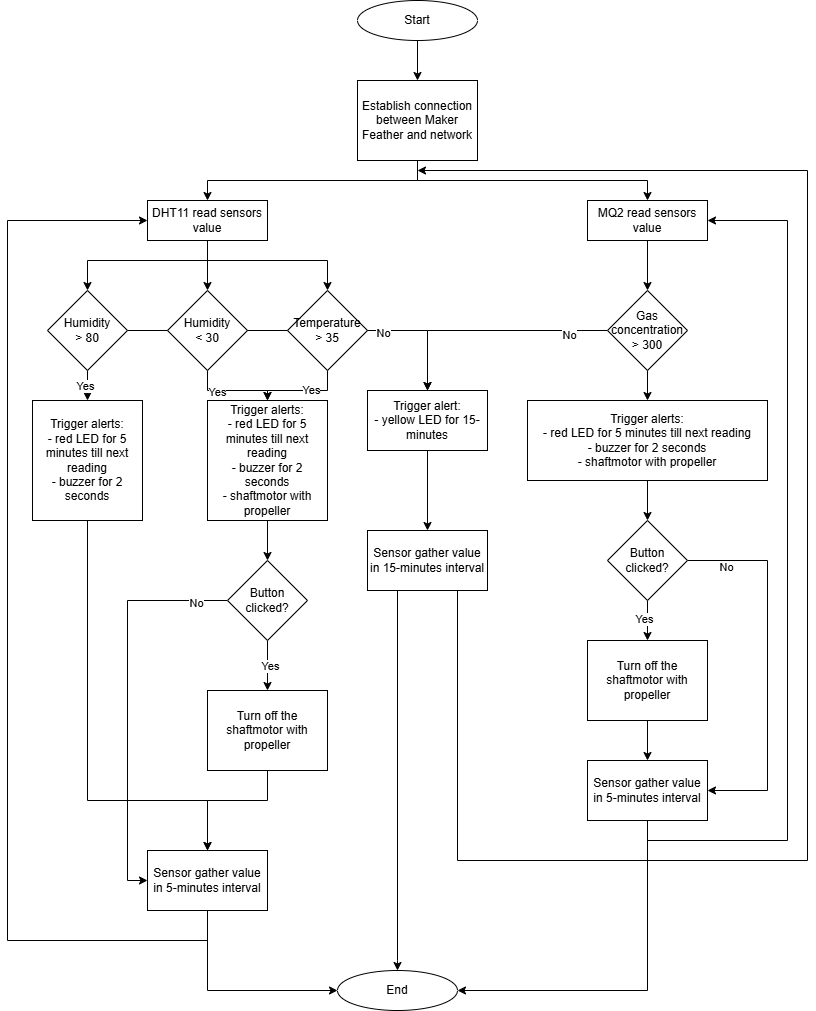

The diagram above was exported from draw.io. Its source (the exported page's mxGraphModel, read from the mxfile embedded in the PNG):
<mxGraphModel dx="1763" dy="1680" grid="1" gridSize="10" guides="1" tooltips="1" connect="1" arrows="1" fold="1" page="1" pageScale="1" pageWidth="827" pageHeight="1169" math="0" shadow="0">
  <root>
    <mxCell id="WIyWlLk6GJQsqaUBKTNV-0" />
    <mxCell id="WIyWlLk6GJQsqaUBKTNV-1" parent="WIyWlLk6GJQsqaUBKTNV-0" />
    <mxCell id="UoPR5uPzelKQggVJDjDg-3" style="edgeStyle=orthogonalEdgeStyle;rounded=0;orthogonalLoop=1;jettySize=auto;html=1;exitX=0.5;exitY=1;exitDx=0;exitDy=0;" parent="WIyWlLk6GJQsqaUBKTNV-1" source="WIyWlLk6GJQsqaUBKTNV-3" target="UoPR5uPzelKQggVJDjDg-2" edge="1">
      <mxGeometry relative="1" as="geometry" />
    </mxCell>
    <mxCell id="Js0Xo4bjnHVnnfPY5KMH-3" style="edgeStyle=orthogonalEdgeStyle;rounded=0;orthogonalLoop=1;jettySize=auto;html=1;entryX=0.5;entryY=0;entryDx=0;entryDy=0;" parent="WIyWlLk6GJQsqaUBKTNV-1" source="WIyWlLk6GJQsqaUBKTNV-3" target="Js0Xo4bjnHVnnfPY5KMH-2" edge="1">
      <mxGeometry relative="1" as="geometry">
        <Array as="points">
          <mxPoint x="410" y="100" />
          <mxPoint x="640" y="100" />
        </Array>
      </mxGeometry>
    </mxCell>
    <mxCell id="WIyWlLk6GJQsqaUBKTNV-3" value="Establish connection between Maker Feather and network" style="rounded=0;whiteSpace=wrap;html=1;fontSize=12;glass=0;strokeWidth=1;shadow=0;" parent="WIyWlLk6GJQsqaUBKTNV-1" vertex="1">
      <mxGeometry x="350" width="120" height="80" as="geometry" />
    </mxCell>
    <mxCell id="UoPR5uPzelKQggVJDjDg-1" style="edgeStyle=orthogonalEdgeStyle;rounded=0;orthogonalLoop=1;jettySize=auto;html=1;" parent="WIyWlLk6GJQsqaUBKTNV-1" source="UoPR5uPzelKQggVJDjDg-0" target="WIyWlLk6GJQsqaUBKTNV-3" edge="1">
      <mxGeometry relative="1" as="geometry" />
    </mxCell>
    <mxCell id="UoPR5uPzelKQggVJDjDg-0" value="Start" style="ellipse;html=1;whiteSpace=wrap;" parent="WIyWlLk6GJQsqaUBKTNV-1" vertex="1">
      <mxGeometry x="350" y="-80" width="120" height="40" as="geometry" />
    </mxCell>
    <mxCell id="Js0Xo4bjnHVnnfPY5KMH-67" style="edgeStyle=orthogonalEdgeStyle;rounded=0;orthogonalLoop=1;jettySize=auto;html=1;entryX=0.5;entryY=0;entryDx=0;entryDy=0;" parent="WIyWlLk6GJQsqaUBKTNV-1" source="UoPR5uPzelKQggVJDjDg-2" target="Js0Xo4bjnHVnnfPY5KMH-5" edge="1">
      <mxGeometry relative="1" as="geometry">
        <Array as="points">
          <mxPoint x="200" y="180" />
          <mxPoint x="80" y="180" />
        </Array>
      </mxGeometry>
    </mxCell>
    <mxCell id="Js0Xo4bjnHVnnfPY5KMH-68" style="edgeStyle=orthogonalEdgeStyle;rounded=0;orthogonalLoop=1;jettySize=auto;html=1;entryX=0.5;entryY=0;entryDx=0;entryDy=0;" parent="WIyWlLk6GJQsqaUBKTNV-1" source="UoPR5uPzelKQggVJDjDg-2" target="Js0Xo4bjnHVnnfPY5KMH-6" edge="1">
      <mxGeometry relative="1" as="geometry" />
    </mxCell>
    <mxCell id="Js0Xo4bjnHVnnfPY5KMH-69" style="edgeStyle=orthogonalEdgeStyle;rounded=0;orthogonalLoop=1;jettySize=auto;html=1;entryX=0.5;entryY=0;entryDx=0;entryDy=0;" parent="WIyWlLk6GJQsqaUBKTNV-1" source="UoPR5uPzelKQggVJDjDg-2" target="Js0Xo4bjnHVnnfPY5KMH-7" edge="1">
      <mxGeometry relative="1" as="geometry">
        <Array as="points">
          <mxPoint x="200" y="180" />
          <mxPoint x="320" y="180" />
        </Array>
      </mxGeometry>
    </mxCell>
    <mxCell id="UoPR5uPzelKQggVJDjDg-2" value="DHT11 read sensors value" style="rounded=0;whiteSpace=wrap;html=1;fontSize=12;glass=0;strokeWidth=1;shadow=0;" parent="WIyWlLk6GJQsqaUBKTNV-1" vertex="1">
      <mxGeometry x="140" y="120" width="120" height="40" as="geometry" />
    </mxCell>
    <mxCell id="Js0Xo4bjnHVnnfPY5KMH-74" style="edgeStyle=orthogonalEdgeStyle;rounded=0;orthogonalLoop=1;jettySize=auto;html=1;entryX=0.5;entryY=0;entryDx=0;entryDy=0;" parent="WIyWlLk6GJQsqaUBKTNV-1" source="Js0Xo4bjnHVnnfPY5KMH-2" target="Js0Xo4bjnHVnnfPY5KMH-47" edge="1">
      <mxGeometry relative="1" as="geometry" />
    </mxCell>
    <mxCell id="Js0Xo4bjnHVnnfPY5KMH-2" value="MQ2 read sensors value" style="rounded=0;whiteSpace=wrap;html=1;fontSize=12;glass=0;strokeWidth=1;shadow=0;" parent="WIyWlLk6GJQsqaUBKTNV-1" vertex="1">
      <mxGeometry x="580" y="120" width="120" height="40" as="geometry" />
    </mxCell>
    <mxCell id="Js0Xo4bjnHVnnfPY5KMH-28" style="edgeStyle=orthogonalEdgeStyle;rounded=0;orthogonalLoop=1;jettySize=auto;html=1;entryX=0.5;entryY=0;entryDx=0;entryDy=0;" parent="WIyWlLk6GJQsqaUBKTNV-1" source="Js0Xo4bjnHVnnfPY5KMH-5" target="Js0Xo4bjnHVnnfPY5KMH-12" edge="1">
      <mxGeometry relative="1" as="geometry" />
    </mxCell>
    <mxCell id="Js0Xo4bjnHVnnfPY5KMH-55" value="Yes" style="edgeLabel;html=1;align=center;verticalAlign=middle;resizable=0;points=[];" parent="Js0Xo4bjnHVnnfPY5KMH-28" vertex="1" connectable="0">
      <mxGeometry x="-0.4189" y="-2" relative="1" as="geometry">
        <mxPoint x="-1" as="offset" />
      </mxGeometry>
    </mxCell>
    <mxCell id="Js0Xo4bjnHVnnfPY5KMH-84" style="edgeStyle=orthogonalEdgeStyle;rounded=0;orthogonalLoop=1;jettySize=auto;html=1;" parent="WIyWlLk6GJQsqaUBKTNV-1" source="Js0Xo4bjnHVnnfPY5KMH-5" target="Js0Xo4bjnHVnnfPY5KMH-37" edge="1">
      <mxGeometry relative="1" as="geometry" />
    </mxCell>
    <mxCell id="Js0Xo4bjnHVnnfPY5KMH-87" value="No" style="edgeLabel;html=1;align=center;verticalAlign=middle;resizable=0;points=[];" parent="Js0Xo4bjnHVnnfPY5KMH-84" vertex="1" connectable="0">
      <mxGeometry x="0.4184" y="-2" relative="1" as="geometry">
        <mxPoint as="offset" />
      </mxGeometry>
    </mxCell>
    <mxCell id="Js0Xo4bjnHVnnfPY5KMH-5" value="Humidity&lt;div&gt;&amp;gt; 80&lt;/div&gt;" style="rhombus;whiteSpace=wrap;html=1;" parent="WIyWlLk6GJQsqaUBKTNV-1" vertex="1">
      <mxGeometry x="40" y="210" width="80" height="80" as="geometry" />
    </mxCell>
    <mxCell id="Js0Xo4bjnHVnnfPY5KMH-60" style="edgeStyle=orthogonalEdgeStyle;rounded=0;orthogonalLoop=1;jettySize=auto;html=1;entryX=0.5;entryY=0;entryDx=0;entryDy=0;" parent="WIyWlLk6GJQsqaUBKTNV-1" source="Js0Xo4bjnHVnnfPY5KMH-6" target="Js0Xo4bjnHVnnfPY5KMH-59" edge="1">
      <mxGeometry relative="1" as="geometry" />
    </mxCell>
    <mxCell id="Js0Xo4bjnHVnnfPY5KMH-62" value="Yes" style="edgeLabel;html=1;align=center;verticalAlign=middle;resizable=0;points=[];" parent="Js0Xo4bjnHVnnfPY5KMH-60" vertex="1" connectable="0">
      <mxGeometry x="-0.357" y="-1" relative="1" as="geometry">
        <mxPoint as="offset" />
      </mxGeometry>
    </mxCell>
    <mxCell id="Js0Xo4bjnHVnnfPY5KMH-6" value="Humidity&lt;div&gt;&amp;lt; 30&lt;/div&gt;" style="rhombus;whiteSpace=wrap;html=1;" parent="WIyWlLk6GJQsqaUBKTNV-1" vertex="1">
      <mxGeometry x="160" y="210" width="80" height="80" as="geometry" />
    </mxCell>
    <mxCell id="Js0Xo4bjnHVnnfPY5KMH-61" style="edgeStyle=orthogonalEdgeStyle;rounded=0;orthogonalLoop=1;jettySize=auto;html=1;entryX=0.5;entryY=0;entryDx=0;entryDy=0;" parent="WIyWlLk6GJQsqaUBKTNV-1" source="Js0Xo4bjnHVnnfPY5KMH-7" target="Js0Xo4bjnHVnnfPY5KMH-59" edge="1">
      <mxGeometry relative="1" as="geometry" />
    </mxCell>
    <mxCell id="Js0Xo4bjnHVnnfPY5KMH-63" value="Yes" style="edgeLabel;html=1;align=center;verticalAlign=middle;resizable=0;points=[];" parent="Js0Xo4bjnHVnnfPY5KMH-61" vertex="1" connectable="0">
      <mxGeometry x="-0.1763" y="-1" relative="1" as="geometry">
        <mxPoint as="offset" />
      </mxGeometry>
    </mxCell>
    <mxCell id="Js0Xo4bjnHVnnfPY5KMH-7" value="Temperature&lt;div&gt;&amp;gt; 35&lt;/div&gt;" style="rhombus;whiteSpace=wrap;html=1;" parent="WIyWlLk6GJQsqaUBKTNV-1" vertex="1">
      <mxGeometry x="280" y="210" width="80" height="80" as="geometry" />
    </mxCell>
    <mxCell id="Js0Xo4bjnHVnnfPY5KMH-40" style="edgeStyle=orthogonalEdgeStyle;rounded=0;orthogonalLoop=1;jettySize=auto;html=1;entryX=0.5;entryY=0;entryDx=0;entryDy=0;" parent="WIyWlLk6GJQsqaUBKTNV-1" source="Js0Xo4bjnHVnnfPY5KMH-12" target="Js0Xo4bjnHVnnfPY5KMH-21" edge="1">
      <mxGeometry relative="1" as="geometry">
        <Array as="points">
          <mxPoint x="80" y="720" />
          <mxPoint x="200" y="720" />
        </Array>
      </mxGeometry>
    </mxCell>
    <mxCell id="Js0Xo4bjnHVnnfPY5KMH-12" value="Trigger alerts:&lt;div&gt;- red LED for 5 minutes till next reading&lt;/div&gt;&lt;div&gt;- buzzer for 2 seconds&lt;/div&gt;" style="rounded=0;whiteSpace=wrap;html=1;" parent="WIyWlLk6GJQsqaUBKTNV-1" vertex="1">
      <mxGeometry x="25" y="320" width="110" height="120" as="geometry" />
    </mxCell>
    <mxCell id="Js0Xo4bjnHVnnfPY5KMH-35" style="edgeStyle=orthogonalEdgeStyle;rounded=0;orthogonalLoop=1;jettySize=auto;html=1;entryX=0.5;entryY=0;entryDx=0;entryDy=0;" parent="WIyWlLk6GJQsqaUBKTNV-1" source="Js0Xo4bjnHVnnfPY5KMH-17" target="Js0Xo4bjnHVnnfPY5KMH-19" edge="1">
      <mxGeometry relative="1" as="geometry" />
    </mxCell>
    <mxCell id="Js0Xo4bjnHVnnfPY5KMH-42" value="Yes" style="edgeLabel;html=1;align=center;verticalAlign=middle;resizable=0;points=[];" parent="Js0Xo4bjnHVnnfPY5KMH-35" vertex="1" connectable="0">
      <mxGeometry x="-0.0108" y="2" relative="1" as="geometry">
        <mxPoint as="offset" />
      </mxGeometry>
    </mxCell>
    <mxCell id="Js0Xo4bjnHVnnfPY5KMH-65" style="edgeStyle=orthogonalEdgeStyle;rounded=0;orthogonalLoop=1;jettySize=auto;html=1;entryX=0;entryY=0.5;entryDx=0;entryDy=0;" parent="WIyWlLk6GJQsqaUBKTNV-1" source="Js0Xo4bjnHVnnfPY5KMH-17" target="Js0Xo4bjnHVnnfPY5KMH-21" edge="1">
      <mxGeometry relative="1" as="geometry">
        <Array as="points">
          <mxPoint x="120" y="520" />
          <mxPoint x="120" y="800" />
        </Array>
      </mxGeometry>
    </mxCell>
    <mxCell id="Js0Xo4bjnHVnnfPY5KMH-66" value="No" style="edgeLabel;html=1;align=center;verticalAlign=middle;resizable=0;points=[];" parent="Js0Xo4bjnHVnnfPY5KMH-65" vertex="1" connectable="0">
      <mxGeometry x="-0.8393" y="2" relative="1" as="geometry">
        <mxPoint as="offset" />
      </mxGeometry>
    </mxCell>
    <mxCell id="Js0Xo4bjnHVnnfPY5KMH-17" value="Button clicked?" style="rhombus;whiteSpace=wrap;html=1;" parent="WIyWlLk6GJQsqaUBKTNV-1" vertex="1">
      <mxGeometry x="220" y="480" width="80" height="80" as="geometry" />
    </mxCell>
    <mxCell id="Js0Xo4bjnHVnnfPY5KMH-45" style="edgeStyle=orthogonalEdgeStyle;rounded=0;orthogonalLoop=1;jettySize=auto;html=1;entryX=0.5;entryY=0;entryDx=0;entryDy=0;exitX=0.5;exitY=1;exitDx=0;exitDy=0;" parent="WIyWlLk6GJQsqaUBKTNV-1" source="Js0Xo4bjnHVnnfPY5KMH-19" target="Js0Xo4bjnHVnnfPY5KMH-21" edge="1">
      <mxGeometry relative="1" as="geometry">
        <Array as="points">
          <mxPoint x="260" y="720" />
          <mxPoint x="200" y="720" />
        </Array>
      </mxGeometry>
    </mxCell>
    <mxCell id="Js0Xo4bjnHVnnfPY5KMH-19" value="Turn off the shaftmotor with propeller" style="rounded=0;whiteSpace=wrap;html=1;" parent="WIyWlLk6GJQsqaUBKTNV-1" vertex="1">
      <mxGeometry x="200" y="610" width="120" height="80" as="geometry" />
    </mxCell>
    <mxCell id="Js0Xo4bjnHVnnfPY5KMH-46" style="edgeStyle=orthogonalEdgeStyle;rounded=0;orthogonalLoop=1;jettySize=auto;html=1;entryX=0;entryY=0.5;entryDx=0;entryDy=0;" parent="WIyWlLk6GJQsqaUBKTNV-1" source="Js0Xo4bjnHVnnfPY5KMH-21" target="UoPR5uPzelKQggVJDjDg-2" edge="1">
      <mxGeometry relative="1" as="geometry">
        <Array as="points">
          <mxPoint x="200" y="860" />
          <mxPoint y="860" />
          <mxPoint y="140" />
        </Array>
      </mxGeometry>
    </mxCell>
    <mxCell id="Js0Xo4bjnHVnnfPY5KMH-94" style="edgeStyle=orthogonalEdgeStyle;rounded=0;orthogonalLoop=1;jettySize=auto;html=1;entryX=0;entryY=0.5;entryDx=0;entryDy=0;" parent="WIyWlLk6GJQsqaUBKTNV-1" source="Js0Xo4bjnHVnnfPY5KMH-21" target="Js0Xo4bjnHVnnfPY5KMH-92" edge="1">
      <mxGeometry relative="1" as="geometry">
        <Array as="points">
          <mxPoint x="200" y="910" />
        </Array>
      </mxGeometry>
    </mxCell>
    <mxCell id="Js0Xo4bjnHVnnfPY5KMH-21" value="Sensor gather value in 5-minutes interval" style="rounded=0;whiteSpace=wrap;html=1;" parent="WIyWlLk6GJQsqaUBKTNV-1" vertex="1">
      <mxGeometry x="140" y="770" width="120" height="60" as="geometry" />
    </mxCell>
    <mxCell id="Js0Xo4bjnHVnnfPY5KMH-89" value="" style="edgeStyle=orthogonalEdgeStyle;rounded=0;orthogonalLoop=1;jettySize=auto;html=1;" parent="WIyWlLk6GJQsqaUBKTNV-1" source="Js0Xo4bjnHVnnfPY5KMH-37" target="Js0Xo4bjnHVnnfPY5KMH-88" edge="1">
      <mxGeometry relative="1" as="geometry" />
    </mxCell>
    <mxCell id="Js0Xo4bjnHVnnfPY5KMH-37" value="Trigger alert:&lt;div&gt;- yellow LED for 15-minutes&lt;/div&gt;" style="rounded=0;whiteSpace=wrap;html=1;" parent="WIyWlLk6GJQsqaUBKTNV-1" vertex="1">
      <mxGeometry x="360" y="310" width="120" height="60" as="geometry" />
    </mxCell>
    <mxCell id="Js0Xo4bjnHVnnfPY5KMH-75" style="edgeStyle=orthogonalEdgeStyle;rounded=0;orthogonalLoop=1;jettySize=auto;html=1;entryX=0.5;entryY=0;entryDx=0;entryDy=0;" parent="WIyWlLk6GJQsqaUBKTNV-1" source="Js0Xo4bjnHVnnfPY5KMH-47" target="Js0Xo4bjnHVnnfPY5KMH-51" edge="1">
      <mxGeometry relative="1" as="geometry" />
    </mxCell>
    <mxCell id="Js0Xo4bjnHVnnfPY5KMH-85" style="edgeStyle=orthogonalEdgeStyle;rounded=0;orthogonalLoop=1;jettySize=auto;html=1;entryX=0.5;entryY=0;entryDx=0;entryDy=0;" parent="WIyWlLk6GJQsqaUBKTNV-1" source="Js0Xo4bjnHVnnfPY5KMH-47" target="Js0Xo4bjnHVnnfPY5KMH-37" edge="1">
      <mxGeometry relative="1" as="geometry" />
    </mxCell>
    <mxCell id="Js0Xo4bjnHVnnfPY5KMH-86" value="No" style="edgeLabel;html=1;align=center;verticalAlign=middle;resizable=0;points=[];" parent="Js0Xo4bjnHVnnfPY5KMH-85" vertex="1" connectable="0">
      <mxGeometry x="-0.678" y="4" relative="1" as="geometry">
        <mxPoint as="offset" />
      </mxGeometry>
    </mxCell>
    <mxCell id="Js0Xo4bjnHVnnfPY5KMH-47" value="Gas concentration &amp;gt; 300" style="rhombus;whiteSpace=wrap;html=1;" parent="WIyWlLk6GJQsqaUBKTNV-1" vertex="1">
      <mxGeometry x="600" y="210" width="80" height="80" as="geometry" />
    </mxCell>
    <mxCell id="Js0Xo4bjnHVnnfPY5KMH-76" style="edgeStyle=orthogonalEdgeStyle;rounded=0;orthogonalLoop=1;jettySize=auto;html=1;entryX=0.5;entryY=0;entryDx=0;entryDy=0;" parent="WIyWlLk6GJQsqaUBKTNV-1" source="Js0Xo4bjnHVnnfPY5KMH-51" target="Js0Xo4bjnHVnnfPY5KMH-52" edge="1">
      <mxGeometry relative="1" as="geometry" />
    </mxCell>
    <mxCell id="Js0Xo4bjnHVnnfPY5KMH-51" value="Trigger alerts:&lt;div&gt;- red LED for 5 minutes till next reading&lt;/div&gt;&lt;div&gt;- buzzer for 2 seconds&lt;/div&gt;&lt;div&gt;- shaftmotor with propeller&lt;/div&gt;" style="rounded=0;whiteSpace=wrap;html=1;" parent="WIyWlLk6GJQsqaUBKTNV-1" vertex="1">
      <mxGeometry x="520" y="320" width="240" height="80" as="geometry" />
    </mxCell>
    <mxCell id="Js0Xo4bjnHVnnfPY5KMH-77" style="edgeStyle=orthogonalEdgeStyle;rounded=0;orthogonalLoop=1;jettySize=auto;html=1;entryX=0.5;entryY=0;entryDx=0;entryDy=0;" parent="WIyWlLk6GJQsqaUBKTNV-1" source="Js0Xo4bjnHVnnfPY5KMH-52" target="Js0Xo4bjnHVnnfPY5KMH-53" edge="1">
      <mxGeometry relative="1" as="geometry" />
    </mxCell>
    <mxCell id="Js0Xo4bjnHVnnfPY5KMH-81" value="Yes" style="edgeLabel;html=1;align=center;verticalAlign=middle;resizable=0;points=[];" parent="Js0Xo4bjnHVnnfPY5KMH-77" vertex="1" connectable="0">
      <mxGeometry x="-0.0847" y="-4" relative="1" as="geometry">
        <mxPoint as="offset" />
      </mxGeometry>
    </mxCell>
    <mxCell id="Js0Xo4bjnHVnnfPY5KMH-79" style="edgeStyle=orthogonalEdgeStyle;rounded=0;orthogonalLoop=1;jettySize=auto;html=1;entryX=1;entryY=0.5;entryDx=0;entryDy=0;" parent="WIyWlLk6GJQsqaUBKTNV-1" source="Js0Xo4bjnHVnnfPY5KMH-52" target="Js0Xo4bjnHVnnfPY5KMH-54" edge="1">
      <mxGeometry relative="1" as="geometry">
        <Array as="points">
          <mxPoint x="760" y="480" />
          <mxPoint x="760" y="710" />
        </Array>
      </mxGeometry>
    </mxCell>
    <mxCell id="Js0Xo4bjnHVnnfPY5KMH-80" value="No" style="edgeLabel;html=1;align=center;verticalAlign=middle;resizable=0;points=[];" parent="Js0Xo4bjnHVnnfPY5KMH-79" vertex="1" connectable="0">
      <mxGeometry x="-0.7968" y="-6" relative="1" as="geometry">
        <mxPoint as="offset" />
      </mxGeometry>
    </mxCell>
    <mxCell id="Js0Xo4bjnHVnnfPY5KMH-52" value="Button clicked?" style="rhombus;whiteSpace=wrap;html=1;" parent="WIyWlLk6GJQsqaUBKTNV-1" vertex="1">
      <mxGeometry x="600" y="440" width="80" height="80" as="geometry" />
    </mxCell>
    <mxCell id="Js0Xo4bjnHVnnfPY5KMH-78" style="edgeStyle=orthogonalEdgeStyle;rounded=0;orthogonalLoop=1;jettySize=auto;html=1;entryX=0.5;entryY=0;entryDx=0;entryDy=0;" parent="WIyWlLk6GJQsqaUBKTNV-1" source="Js0Xo4bjnHVnnfPY5KMH-53" target="Js0Xo4bjnHVnnfPY5KMH-54" edge="1">
      <mxGeometry relative="1" as="geometry" />
    </mxCell>
    <mxCell id="Js0Xo4bjnHVnnfPY5KMH-53" value="Turn off the shaftmotor with propeller" style="rounded=0;whiteSpace=wrap;html=1;" parent="WIyWlLk6GJQsqaUBKTNV-1" vertex="1">
      <mxGeometry x="580" y="560" width="120" height="80" as="geometry" />
    </mxCell>
    <mxCell id="Js0Xo4bjnHVnnfPY5KMH-82" style="edgeStyle=orthogonalEdgeStyle;rounded=0;orthogonalLoop=1;jettySize=auto;html=1;entryX=1;entryY=0.5;entryDx=0;entryDy=0;" parent="WIyWlLk6GJQsqaUBKTNV-1" source="Js0Xo4bjnHVnnfPY5KMH-54" target="Js0Xo4bjnHVnnfPY5KMH-2" edge="1">
      <mxGeometry relative="1" as="geometry">
        <Array as="points">
          <mxPoint x="640" y="760" />
          <mxPoint x="780" y="760" />
          <mxPoint x="780" y="140" />
        </Array>
      </mxGeometry>
    </mxCell>
    <mxCell id="Js0Xo4bjnHVnnfPY5KMH-95" style="edgeStyle=orthogonalEdgeStyle;rounded=0;orthogonalLoop=1;jettySize=auto;html=1;entryX=1;entryY=0.5;entryDx=0;entryDy=0;" parent="WIyWlLk6GJQsqaUBKTNV-1" source="Js0Xo4bjnHVnnfPY5KMH-54" target="Js0Xo4bjnHVnnfPY5KMH-92" edge="1">
      <mxGeometry relative="1" as="geometry">
        <Array as="points">
          <mxPoint x="640" y="910" />
        </Array>
      </mxGeometry>
    </mxCell>
    <mxCell id="Js0Xo4bjnHVnnfPY5KMH-54" value="Sensor gather value in 5-minutes interval" style="rounded=0;whiteSpace=wrap;html=1;" parent="WIyWlLk6GJQsqaUBKTNV-1" vertex="1">
      <mxGeometry x="580" y="680" width="120" height="60" as="geometry" />
    </mxCell>
    <mxCell id="Js0Xo4bjnHVnnfPY5KMH-64" style="edgeStyle=orthogonalEdgeStyle;rounded=0;orthogonalLoop=1;jettySize=auto;html=1;entryX=0.5;entryY=0;entryDx=0;entryDy=0;" parent="WIyWlLk6GJQsqaUBKTNV-1" source="Js0Xo4bjnHVnnfPY5KMH-59" target="Js0Xo4bjnHVnnfPY5KMH-17" edge="1">
      <mxGeometry relative="1" as="geometry" />
    </mxCell>
    <mxCell id="Js0Xo4bjnHVnnfPY5KMH-59" value="Trigger alerts:&lt;div&gt;- red LED for 5 minutes till next reading&lt;/div&gt;&lt;div&gt;- buzzer for 2 seconds&lt;/div&gt;&lt;div&gt;- shaftmotor with propeller&lt;/div&gt;" style="rounded=0;whiteSpace=wrap;html=1;" parent="WIyWlLk6GJQsqaUBKTNV-1" vertex="1">
      <mxGeometry x="200" y="320" width="120" height="120" as="geometry" />
    </mxCell>
    <mxCell id="Js0Xo4bjnHVnnfPY5KMH-90" style="edgeStyle=orthogonalEdgeStyle;rounded=0;orthogonalLoop=1;jettySize=auto;html=1;exitX=0.75;exitY=1;exitDx=0;exitDy=0;" parent="WIyWlLk6GJQsqaUBKTNV-1" source="Js0Xo4bjnHVnnfPY5KMH-88" edge="1">
      <mxGeometry relative="1" as="geometry">
        <mxPoint x="410" y="90" as="targetPoint" />
        <Array as="points">
          <mxPoint x="450" y="780" />
          <mxPoint x="800" y="780" />
          <mxPoint x="800" y="90" />
        </Array>
      </mxGeometry>
    </mxCell>
    <mxCell id="Js0Xo4bjnHVnnfPY5KMH-93" style="edgeStyle=orthogonalEdgeStyle;rounded=0;orthogonalLoop=1;jettySize=auto;html=1;entryX=0.5;entryY=0;entryDx=0;entryDy=0;exitX=0.25;exitY=1;exitDx=0;exitDy=0;" parent="WIyWlLk6GJQsqaUBKTNV-1" source="Js0Xo4bjnHVnnfPY5KMH-88" target="Js0Xo4bjnHVnnfPY5KMH-92" edge="1">
      <mxGeometry relative="1" as="geometry">
        <Array as="points">
          <mxPoint x="390" y="880" />
        </Array>
      </mxGeometry>
    </mxCell>
    <mxCell id="Js0Xo4bjnHVnnfPY5KMH-88" value="Sensor gather value in 15-minutes interval" style="whiteSpace=wrap;html=1;rounded=0;" parent="WIyWlLk6GJQsqaUBKTNV-1" vertex="1">
      <mxGeometry x="360" y="450" width="120" height="60" as="geometry" />
    </mxCell>
    <mxCell id="Js0Xo4bjnHVnnfPY5KMH-92" value="End" style="ellipse;html=1;whiteSpace=wrap;" parent="WIyWlLk6GJQsqaUBKTNV-1" vertex="1">
      <mxGeometry x="330" y="890" width="120" height="40" as="geometry" />
    </mxCell>
  </root>
</mxGraphModel>